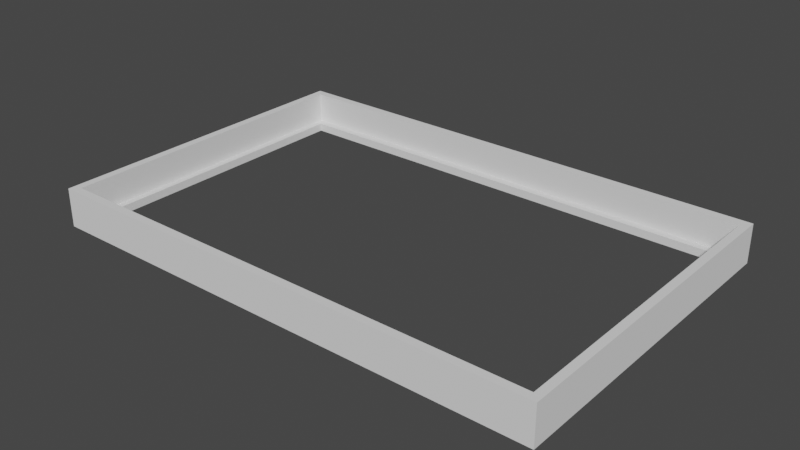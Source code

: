 # Source: ScreenHolder.blend  (saved by Blender 2.90.8; exported with 4.5.12 LTS)
import bpy
from mathutils import Matrix  # noqa: F401  (used for matrix-valued properties, if any)

bpy.ops.wm.read_factory_settings(use_empty=True)
scene = bpy.context.scene
scene.name = 'Scene'

# ---- collections
col_collection = bpy.data.collections.new('Collection'); scene.collection.children.link(col_collection)

# ---- world
world_world = bpy.data.worlds.new('World'); scene.world = world_world
world_world.use_nodes = True; world_world.node_tree.nodes.clear()
_N = world_world.node_tree.nodes; _L = world_world.node_tree.links
n0 = _N.new('ShaderNodeOutputWorld'); n0.name = 'World Output'; n0.location = (300, 300)
n1 = _N.new('ShaderNodeBackground'); n1.name = 'Background'; n1.location = (10, 300)
n1.inputs[0].default_value = (0.05088, 0.05088, 0.05088, 1.0)
_L.new(n1.outputs[0], n0.inputs[0])
n0.is_active_output = True
world_world.color = (0.05088, 0.05088, 0.05088)
world_world.use_sun_shadow = False
world_world.sun_shadow_jitter_overblur = 0.0

# ---- meshes
me_plane = bpy.data.meshes.new('Plane')
me_plane.from_pydata([(-0.525, -6.6, 0.0), (11.27, -6.6, 0.0), (-0.525, 0.5, 0.0), (11.27, 0.5, 0.0), (11.45, -6.6, 0.0), (11.45, 0.5, 0.0), (-0.525, 0.7, 0.0), (11.27, 0.7, 0.0), (11.45, 0.7, 0.0), (-0.7, -6.6, 0.0), (-0.7, 0.5, 0.0), (-0.7, 0.7, 0.0), (-0.525, -7.1, 0.0), (11.27, -7.1, 0.0), (11.45, -7.1, 0.0), (-0.7, -7.1, 0.0), (1.7, -6.6, 0.0), (1.7, 0.5, 0.0), (1.7, 0.7, 0.0), (1.7, -7.1, 0.0), (1.9, -6.6, 0.0), (1.9, 0.5, 0.0), (1.9, 0.7, 0.0), (1.9, -7.1, 0.0), (3.8, 0.5, 0.0), (3.8, 0.7, 0.0), (5.3, 0.5, 0.0), (5.3, 0.7, 0.0), (-0.525, 0.5, 0.2), (-0.525, -6.6, 0.2), (11.27, -6.6, 0.2), (11.27, 0.5, 0.2), (11.45, -6.6, 0.2), (11.45, 0.5, 0.2), (11.45, 0.7, 0.2), (11.27, 0.7, 0.2), (-0.525, 0.7, 0.2), (-0.7, 0.5, 0.2), (-0.7, -6.6, 0.2), (-0.7, 0.7, 0.2), (11.27, -7.1, 0.2), (11.45, -7.1, 0.2), (-0.7, -7.1, 0.2), (-0.525, -7.1, 0.2), (1.7, 0.7, 0.2), (1.7, 0.5, 0.2), (1.7, -7.1, 0.2), (1.7, -6.6, 0.2), (1.9, 0.7, 0.2), (1.9, 0.5, 0.2), (1.9, -7.1, 0.2), (1.9, -6.6, 0.2), (3.8, 0.7, 0.2), (3.8, 0.5, 0.2), (5.3, 0.7, 0.2), (5.3, 0.5, 0.2), (11.27, -7.3, 0.0), (11.45, -7.3, 0.0), (-0.7, -7.3, 0.0), (-0.525, -7.3, 0.0), (1.7, -7.3, 0.0), (1.9, -7.3, 0.0), (11.27, -7.3, 0.25), (11.45, -7.3, 0.25), (-0.7, -7.3, 0.25), (-0.525, -7.3, 0.25), (1.7, -7.3, 0.25), (1.9, -7.3, 0.25), (-0.9, 0.5, 0.0), (-0.9, -6.6, 0.0), (-0.9, 0.7, 0.0), (-0.9, -7.1, 0.0), (-0.9, 0.5, 0.25), (-0.9, -6.6, 0.25), (-0.9, 0.7, 0.25), (-0.9, -7.1, 0.25), (-0.9, -7.3, 0.25), (-0.9, -7.3, 0.0), (11.45, 0.9, 0.0), (11.27, 0.9, 0.0), (-0.525, 0.9, 0.0), (-0.7, 0.9, 0.0), (1.7, 0.9, 0.0), (1.9, 0.9, 0.0), (3.8, 0.9, 0.0), (5.3, 0.9, 0.0), (11.45, 0.9, 0.25), (11.27, 0.9, 0.25), (-0.525, 0.9, 0.25), (-0.7, 0.9, 0.25), (1.7, 0.9, 0.25), (1.9, 0.9, 0.25), (3.8, 0.9, 0.25), (5.3, 0.9, 0.25), (-0.9, 0.9, 0.25), (-0.9, 0.9, 0.0), (11.65, -6.6, 0.0), (11.65, 0.5, 0.0), (11.65, 0.7, 0.0), (11.65, -7.1, 0.0), (11.65, -6.6, 0.25), (11.65, 0.5, 0.25), (11.65, 0.7, 0.25), (11.65, -7.1, 0.25), (11.65, 0.9, 0.0), (11.65, -7.3, 0.0), (11.65, -7.3, 0.25), (11.65, 0.9, 0.25), (11.45, -6.6, 0.95), (11.45, 0.5, 0.95), (11.45, 0.7, 0.95), (11.27, 0.7, 0.95), (-0.7, 0.5, 0.95), (-0.7, -6.6, 0.95), (-0.7, 0.7, 0.95), (-0.525, 0.7, 0.95), (11.27, -7.1, 0.95), (11.45, -7.1, 0.95), (-0.7, -7.1, 0.95), (-0.525, -7.1, 0.95), (1.7, -7.1, 0.95), (1.7, 0.7, 0.95), (1.9, -7.1, 0.95), (1.9, 0.7, 0.95), (3.8, 0.7, 0.95), (5.3, 0.7, 0.95), (11.45, -7.3, 0.95), (11.65, -7.3, 0.95), (1.7, -7.3, 0.95), (-0.525, -7.3, 0.95), (-0.9, 0.5, 0.95), (5.3, 0.9, 0.95), (11.27, 0.9, 0.95), (1.7, 0.9, 0.95), (1.9, 0.9, 0.95), (11.27, -7.3, 0.95), (-0.7, -7.3, 0.95), (1.9, -7.3, 0.95), (-0.9, -6.6, 0.95), (-0.9, 0.7, 0.95), (-0.9, -7.1, 0.95), (-0.9, -7.3, 0.95), (11.45, 0.9, 0.95), (-0.525, 0.9, 0.95), (-0.7, 0.9, 0.95), (3.8, 0.9, 0.95), (-0.9, 0.9, 0.95), (11.65, -6.6, 0.95), (11.65, 0.5, 0.95), (11.65, 0.7, 0.95), (11.65, -7.1, 0.95), (11.65, 0.9, 0.95)], [], [(3, 5, 4, 1), (3, 7, 8, 5), (2, 10, 11, 6), (0, 9, 10, 2), (0, 12, 15, 9), (4, 14, 13, 1), (0, 16, 19, 12), (6, 18, 17, 2), (16, 20, 23, 19), (18, 22, 21, 17), (23, 20, 1, 13), (22, 25, 24, 21), (25, 27, 26, 24), (3, 26, 27, 7), (31, 30, 32, 33), (31, 33, 34, 35), (28, 36, 39, 37), (29, 28, 37, 38), (29, 38, 42, 43), (32, 30, 40, 41), (29, 43, 46, 47), (36, 28, 45, 44), (47, 46, 50, 51), (44, 45, 49, 48), (50, 40, 30, 51), (48, 49, 53, 52), (52, 53, 55, 54), (31, 35, 54, 55), (1, 20, 51, 30), (0, 2, 28, 29), (15, 12, 59, 58), (102, 107, 151, 149), (3, 1, 30, 31), (20, 16, 47, 51), (13, 14, 57, 56), (89, 94, 146, 144), (42, 38, 113, 118), (7, 27, 85, 79), (58, 64, 76, 77), (17, 21, 49, 45), (14, 4, 96, 99), (22, 18, 82, 83), (91, 90, 133, 134), (5, 8, 98, 97), (21, 24, 53, 49), (16, 0, 29, 47), (44, 48, 123, 121), (27, 25, 84, 85), (23, 13, 56, 61), (72, 73, 138, 130), (24, 26, 55, 53), (76, 64, 136, 141), (90, 88, 143, 133), (2, 17, 45, 28), (8, 7, 79, 78), (26, 3, 31, 55), (56, 57, 63, 62), (61, 56, 62, 67), (58, 59, 65, 64), (60, 61, 67, 66), (59, 60, 66, 65), (50, 46, 120, 122), (19, 23, 61, 60), (9, 15, 71, 69), (106, 103, 150, 127), (12, 19, 60, 59), (8, 78, 104, 98), (33, 32, 108, 109), (69, 71, 75, 73), (68, 69, 73, 72), (70, 68, 72, 74), (75, 71, 77, 76), (43, 42, 118, 119), (94, 74, 139, 146), (10, 9, 69, 68), (88, 89, 144, 143), (15, 58, 77, 71), (11, 10, 68, 70), (83, 82, 90, 91), (78, 79, 87, 86), (84, 83, 91, 92), (89, 81, 95, 94), (85, 84, 92, 93), (82, 80, 88, 90), (79, 85, 93, 87), (80, 81, 89, 88), (40, 50, 122, 116), (18, 6, 80, 82), (11, 70, 95, 81), (41, 40, 116, 117), (86, 87, 132, 142), (75, 76, 141, 140), (25, 22, 83, 84), (107, 86, 142, 151), (70, 74, 94, 95), (6, 11, 81, 80), (96, 97, 101, 100), (99, 96, 100, 103), (102, 98, 104, 107), (97, 98, 102, 101), (99, 103, 106, 105), (4, 5, 97, 96), (39, 36, 115, 114), (57, 14, 99, 105), (67, 62, 135, 137), (78, 86, 107, 104), (63, 57, 105, 106), (54, 35, 111, 125), (116, 122, 137, 135), (110, 109, 148, 149), (120, 119, 129, 128), (115, 121, 133, 143), (113, 112, 130, 138), (125, 111, 132, 131), (117, 116, 135, 126), (119, 118, 136, 129), (112, 114, 139, 130), (118, 113, 138, 140), (136, 118, 140, 141), (123, 124, 145, 134), (114, 115, 143, 144), (111, 110, 142, 132), (139, 114, 144, 146), (124, 125, 131, 145), (108, 117, 150, 147), (109, 108, 147, 148), (74, 72, 130, 139), (92, 91, 134, 145), (32, 41, 117, 108), (35, 34, 110, 111), (73, 75, 140, 138), (93, 92, 145, 131), (100, 101, 148, 147), (63, 106, 127, 126), (48, 52, 124, 123), (87, 93, 131, 132), (101, 102, 149, 148), (34, 33, 109, 110), (103, 100, 147, 150), (62, 63, 126, 135), (64, 65, 129, 136), (38, 37, 112, 113), (52, 54, 125, 124), (46, 43, 119, 120), (65, 66, 128, 129), (37, 39, 114, 112), (36, 44, 121, 115), (66, 67, 137, 128), (122, 120, 128, 137), (126, 127, 150, 117), (110, 149, 151, 142), (121, 123, 134, 133)])
_uv = me_plane.uv_layers.new(name='UVMap')
_uv.uv.foreach_set('vector', [1.0, 1.0, 1.0, 1.0, 1.0, 0.0, 1.0, 0.0, 1.0, 1.0, 1.0, 1.0, 1.0, 1.0, 1.0, 1.0, 0.0, 1.0, 0.0, 1.0, 0.0, 1.0, 0.0, 1.0, 0.0, 0.0, 0.0, 0.0, 0.0, 1.0, 0.0, 1.0, 0.0, 0.0, 0.0, 0.0, 0.0, 0.0, 0.0, 0.0, 1.0, 0.0, 1.0, 0.0, 1.0, 0.0, 1.0, 0.0, 0.0, 0.0, 0.0, 0.0, 0.0, 0.0, 0.0, 0.0, 0.0, 1.0, 0.0, 1.0, 0.0, 1.0, 0.0, 1.0, 0.0, 0.0, 0.0, 0.0, 0.0, 0.0, 0.0, 0.0, 0.0, 1.0, 0.0, 1.0, 0.0, 1.0, 0.0, 1.0, 0.0, 0.0, 0.0, 0.0, 1.0, 0.0, 1.0, 0.0, 0.0, 1.0, 0.0, 1.0, 0.0, 1.0, 0.0, 1.0, 0.0, 1.0, 0.0, 1.0, 0.0, 1.0, 0.0, 1.0, 1.0, 1.0, 0.0, 1.0, 0.0, 1.0, 1.0, 1.0, 1.0, 1.0, 1.0, 0.0, 1.0, 0.0, 1.0, 1.0, 1.0, 1.0, 1.0, 1.0, 1.0, 1.0, 1.0, 1.0, 0.0, 1.0, 0.0, 1.0, 0.0, 1.0, 0.0, 1.0, 0.0, 0.0, 0.0, 1.0, 0.0, 1.0, 0.0, 0.0, 0.0, 0.0, 0.0, 0.0, 0.0, 0.0, 0.0, 0.0, 1.0, 0.0, 1.0, 0.0, 1.0, 0.0, 1.0, 0.0, 0.0, 0.0, 0.0, 0.0, 0.0, 0.0, 0.0, 0.0, 0.0, 1.0, 0.0, 1.0, 0.0, 1.0, 0.0, 1.0, 0.0, 0.0, 0.0, 0.0, 0.0, 0.0, 0.0, 0.0, 0.0, 1.0, 0.0, 1.0, 0.0, 1.0, 0.0, 1.0, 0.0, 0.0, 1.0, 0.0, 1.0, 0.0, 0.0, 0.0, 0.0, 1.0, 0.0, 1.0, 0.0, 1.0, 0.0, 1.0, 0.0, 1.0, 0.0, 1.0, 0.0, 1.0, 0.0, 1.0, 1.0, 1.0, 1.0, 1.0, 0.0, 1.0, 0.0, 1.0, 1.0, 0.0, 0.0, 0.0, 0.0, 0.0, 1.0, 0.0, 0.0, 0.0, 0.0, 1.0, 0.0, 1.0, 0.0, 0.0, 0.0, 0.0, 0.0, 0.0, 0.0, 0.0, 0.0, 0.0, 1.0, 1.0, 1.0, 1.0, 1.0, 1.0, 1.0, 1.0, 1.0, 1.0, 1.0, 0.0, 1.0, 0.0, 1.0, 1.0, 0.0, 0.0, 0.0, 0.0, 0.0, 0.0, 0.0, 0.0, 1.0, 0.0, 1.0, 0.0, 1.0, 0.0, 1.0, 0.0, 0.0, 1.0, 0.0, 1.0, 0.0, 1.0, 0.0, 1.0, 0.0, 0.0, 0.0, 0.0, 0.0, 0.0, 0.0, 0.0, 1.0, 1.0, 0.0, 1.0, 0.0, 1.0, 1.0, 1.0, 0.0, 0.0, 0.0, 0.0, 0.0, 0.0, 0.0, 0.0, 0.0, 1.0, 0.0, 1.0, 0.0, 1.0, 0.0, 1.0, 1.0, 0.0, 1.0, 0.0, 1.0, 0.0, 1.0, 0.0, 0.0, 1.0, 0.0, 1.0, 0.0, 1.0, 0.0, 1.0, 0.0, 1.0, 0.0, 1.0, 0.0, 1.0, 0.0, 1.0, 1.0, 1.0, 1.0, 1.0, 1.0, 1.0, 1.0, 1.0, 0.0, 1.0, 0.0, 1.0, 0.0, 1.0, 0.0, 1.0, 0.0, 0.0, 0.0, 0.0, 0.0, 0.0, 0.0, 0.0, 0.0, 1.0, 0.0, 1.0, 0.0, 1.0, 0.0, 1.0, 0.0, 1.0, 0.0, 1.0, 0.0, 1.0, 0.0, 1.0, 0.0, 0.0, 1.0, 0.0, 1.0, 0.0, 0.0, 0.0, 0.0, 1.0, 0.0, 0.0, 0.0, 0.0, 0.0, 1.0, 0.0, 1.0, 0.0, 1.0, 0.0, 1.0, 0.0, 1.0, 0.0, 0.0, 0.0, 0.0, 0.0, 0.0, 0.0, 0.0, 0.0, 1.0, 0.0, 1.0, 0.0, 1.0, 0.0, 1.0, 0.0, 1.0, 0.0, 1.0, 0.0, 1.0, 0.0, 1.0, 1.0, 1.0, 1.0, 1.0, 1.0, 1.0, 1.0, 1.0, 0.0, 1.0, 1.0, 1.0, 1.0, 1.0, 0.0, 1.0, 1.0, 0.0, 1.0, 0.0, 1.0, 0.0, 1.0, 0.0, 0.0, 0.0, 1.0, 0.0, 1.0, 0.0, 0.0, 0.0, 0.0, 0.0, 0.0, 0.0, 0.0, 0.0, 0.0, 0.0, 0.0, 0.0, 0.0, 0.0, 0.0, 0.0, 0.0, 0.0, 0.0, 0.0, 0.0, 0.0, 0.0, 0.0, 0.0, 0.0, 0.0, 0.0, 0.0, 0.0, 0.0, 0.0, 0.0, 0.0, 0.0, 0.0, 0.0, 0.0, 0.0, 0.0, 0.0, 0.0, 0.0, 0.0, 0.0, 0.0, 0.0, 0.0, 0.0, 0.0, 1.0, 0.0, 1.0, 0.0, 1.0, 0.0, 1.0, 0.0, 0.0, 0.0, 0.0, 0.0, 0.0, 0.0, 0.0, 0.0, 1.0, 1.0, 1.0, 1.0, 1.0, 1.0, 1.0, 1.0, 1.0, 1.0, 1.0, 0.0, 1.0, 0.0, 1.0, 1.0, 0.0, 0.0, 0.0, 0.0, 0.0, 0.0, 0.0, 0.0, 0.0, 1.0, 0.0, 0.0, 0.0, 0.0, 0.0, 1.0, 0.0, 1.0, 0.0, 1.0, 0.0, 1.0, 0.0, 1.0, 0.0, 0.0, 0.0, 0.0, 0.0, 0.0, 0.0, 0.0, 0.0, 0.0, 0.0, 0.0, 0.0, 0.0, 0.0, 0.0, 0.0, 1.0, 0.0, 1.0, 0.0, 1.0, 0.0, 1.0, 0.0, 1.0, 0.0, 0.0, 0.0, 0.0, 0.0, 1.0, 0.0, 1.0, 0.0, 1.0, 0.0, 1.0, 0.0, 1.0, 0.0, 0.0, 0.0, 0.0, 0.0, 0.0, 0.0, 0.0, 0.0, 1.0, 0.0, 1.0, 0.0, 1.0, 0.0, 1.0, 0.0, 1.0, 0.0, 1.0, 0.0, 1.0, 0.0, 1.0, 1.0, 1.0, 1.0, 1.0, 1.0, 1.0, 1.0, 1.0, 0.0, 1.0, 0.0, 1.0, 0.0, 1.0, 0.0, 1.0, 0.0, 1.0, 0.0, 1.0, 0.0, 1.0, 0.0, 1.0, 0.0, 1.0, 0.0, 1.0, 0.0, 1.0, 0.0, 1.0, 0.0, 1.0, 0.0, 1.0, 0.0, 1.0, 0.0, 1.0, 1.0, 1.0, 0.0, 1.0, 0.0, 1.0, 1.0, 1.0, 0.0, 1.0, 0.0, 1.0, 0.0, 1.0, 0.0, 1.0, 1.0, 0.0, 0.0, 0.0, 0.0, 0.0, 1.0, 0.0, 0.0, 1.0, 0.0, 1.0, 0.0, 1.0, 0.0, 1.0, 0.0, 1.0, 0.0, 1.0, 0.0, 1.0, 0.0, 1.0, 1.0, 0.0, 1.0, 0.0, 1.0, 0.0, 1.0, 0.0, 1.0, 1.0, 1.0, 1.0, 1.0, 1.0, 1.0, 1.0, 0.0, 0.0, 0.0, 0.0, 0.0, 0.0, 0.0, 0.0, 0.0, 1.0, 0.0, 1.0, 0.0, 1.0, 0.0, 1.0, 1.0, 1.0, 1.0, 1.0, 1.0, 1.0, 1.0, 1.0, 0.0, 1.0, 0.0, 1.0, 0.0, 1.0, 0.0, 1.0, 0.0, 1.0, 0.0, 1.0, 0.0, 1.0, 0.0, 1.0, 1.0, 0.0, 1.0, 1.0, 1.0, 1.0, 1.0, 0.0, 1.0, 0.0, 1.0, 0.0, 1.0, 0.0, 1.0, 0.0, 1.0, 1.0, 1.0, 1.0, 1.0, 1.0, 1.0, 1.0, 1.0, 1.0, 1.0, 1.0, 1.0, 1.0, 1.0, 1.0, 1.0, 0.0, 1.0, 0.0, 1.0, 0.0, 1.0, 0.0, 1.0, 0.0, 1.0, 1.0, 1.0, 1.0, 1.0, 0.0, 0.0, 1.0, 0.0, 1.0, 0.0, 1.0, 0.0, 1.0, 1.0, 0.0, 1.0, 0.0, 1.0, 0.0, 1.0, 0.0, 0.0, 0.0, 1.0, 0.0, 1.0, 0.0, 0.0, 0.0, 1.0, 1.0, 1.0, 1.0, 1.0, 1.0, 1.0, 1.0, 1.0, 0.0, 1.0, 0.0, 1.0, 0.0, 1.0, 0.0, 0.0, 1.0, 1.0, 1.0, 1.0, 1.0, 0.0, 1.0, 1.0, 0.0, 0.0, 0.0, 0.0, 0.0, 1.0, 0.0, 1.0, 1.0, 1.0, 1.0, 1.0, 1.0, 1.0, 1.0, 0.0, 0.0, 0.0, 0.0, 0.0, 0.0, 0.0, 0.0, 0.0, 1.0, 0.0, 1.0, 0.0, 1.0, 0.0, 1.0, 0.0, 0.0, 0.0, 1.0, 0.0, 1.0, 0.0, 0.0, 0.0, 1.0, 1.0, 1.0, 1.0, 1.0, 0.0, 1.0, 1.0, 0.0, 1.0, 0.0, 1.0, 0.0, 1.0, 0.0, 0.0, 0.0, 0.0, 0.0, 0.0, 0.0, 0.0, 0.0, 0.0, 1.0, 0.0, 1.0, 0.0, 1.0, 0.0, 1.0, 0.0, 0.0, 0.0, 0.0, 0.0, 0.0, 0.0, 0.0, 0.0, 0.0, 0.0, 0.0, 0.0, 0.0, 0.0, 0.0, 0.0, 1.0, 0.0, 1.0, 0.0, 1.0, 0.0, 1.0, 0.0, 1.0, 0.0, 1.0, 0.0, 1.0, 0.0, 1.0, 1.0, 1.0, 1.0, 1.0, 1.0, 1.0, 1.0, 1.0, 0.0, 1.0, 0.0, 1.0, 0.0, 1.0, 0.0, 1.0, 0.0, 1.0, 0.0, 1.0, 0.0, 1.0, 0.0, 1.0, 1.0, 0.0, 1.0, 0.0, 1.0, 0.0, 1.0, 0.0, 1.0, 1.0, 1.0, 0.0, 1.0, 0.0, 1.0, 1.0, 0.0, 1.0, 0.0, 1.0, 0.0, 1.0, 0.0, 1.0, 0.0, 1.0, 0.0, 1.0, 0.0, 1.0, 0.0, 1.0, 1.0, 0.0, 1.0, 0.0, 1.0, 0.0, 1.0, 0.0, 1.0, 1.0, 1.0, 1.0, 1.0, 1.0, 1.0, 1.0, 0.0, 0.0, 0.0, 0.0, 0.0, 0.0, 0.0, 0.0, 0.0, 1.0, 0.0, 1.0, 0.0, 1.0, 0.0, 1.0, 1.0, 0.0, 1.0, 1.0, 1.0, 1.0, 1.0, 0.0, 1.0, 0.0, 1.0, 0.0, 1.0, 0.0, 1.0, 0.0, 0.0, 1.0, 0.0, 1.0, 0.0, 1.0, 0.0, 1.0, 1.0, 1.0, 0.0, 1.0, 0.0, 1.0, 1.0, 1.0, 1.0, 1.0, 1.0, 1.0, 1.0, 1.0, 1.0, 1.0, 1.0, 1.0, 1.0, 1.0, 1.0, 1.0, 1.0, 1.0, 1.0, 0.0, 1.0, 0.0, 1.0, 0.0, 1.0, 0.0, 1.0, 0.0, 1.0, 0.0, 1.0, 0.0, 1.0, 0.0, 0.0, 0.0, 0.0, 0.0, 0.0, 0.0, 0.0, 0.0, 0.0, 0.0, 0.0, 1.0, 0.0, 1.0, 0.0, 0.0, 0.0, 1.0, 0.0, 1.0, 0.0, 1.0, 0.0, 1.0, 0.0, 0.0, 0.0, 0.0, 0.0, 0.0, 0.0, 0.0, 0.0, 0.0, 0.0, 0.0, 0.0, 0.0, 0.0, 0.0, 0.0, 1.0, 0.0, 1.0, 0.0, 1.0, 0.0, 1.0, 0.0, 1.0, 0.0, 1.0, 0.0, 1.0, 0.0, 1.0, 0.0, 0.0, 0.0, 0.0, 0.0, 0.0, 0.0, 0.0, 0.0, 0.0, 0.0, 0.0, 0.0, 0.0, 0.0, 0.0, 1.0, 0.0, 1.0, 0.0, 1.0, 0.0, 1.0, 0.0, 1.0, 1.0, 1.0, 1.0, 1.0, 1.0, 1.0, 1.0, 0.0, 1.0, 0.0, 1.0, 0.0, 1.0, 0.0, 1.0])
me_plane.use_remesh_fix_poles = True
me_plane.use_remesh_preserve_attributes = False
me_plane.use_mirror_vertex_groups = False
me_plane.update()

# ---- objects
ob_plane = bpy.data.objects.new('Plane', me_plane)

# ---- transforms, parenting, visibility, modifiers, constraints
ob_plane.location = (0.0, 0.0, 0.0)
ob_plane.lineart.crease_threshold = 0.0

# ---- collection membership
col_collection.objects.link(ob_plane)

# ---- scene / render settings (as saved in the file)
scene.frame_start = 1; scene.frame_end = 250; scene.frame_set(27)
scene.render.engine = 'BLENDER_EEVEE_NEXT'
scene.cycles.use_denoising = False
scene.cycles.samples = 128
scene.cycles.sampling_pattern = 'TABULATED_SOBOL'
scene.cycles.use_adaptive_sampling = False
scene.cycles.use_light_tree = False
scene.view_settings.view_transform = 'Filmic'
bpy.context.view_layer.update()

# ---- added for rendering (the .blend has no active camera and no usable light): camera, sun
cam_auto = bpy.data.cameras.new('AutoCamera')
cam_auto.lens = 50.0
cam_auto.sensor_width = 36.0
cam_auto.clip_end = 1000.0
ob_auto_camera = bpy.data.objects.new('AutoCamera', cam_auto)
scene.collection.objects.link(ob_auto_camera)
ob_auto_camera.location = (19.2732, -19.8779, 11.5936)
ob_auto_camera.rotation_euler = (1.09748, -7.21219e-08, 0.694738)
scene.camera = ob_auto_camera
light_auto_sun = bpy.data.lights.new('AutoSun', 'SUN')
light_auto_sun.energy = 3.0
light_auto_sun.angle = 0.0523599
ob_auto_sun = bpy.data.objects.new('AutoSun', light_auto_sun)
scene.collection.objects.link(ob_auto_sun)
ob_auto_sun.rotation_euler = (0.872665, 0.174533, 0.523599)
bpy.context.view_layer.update()
